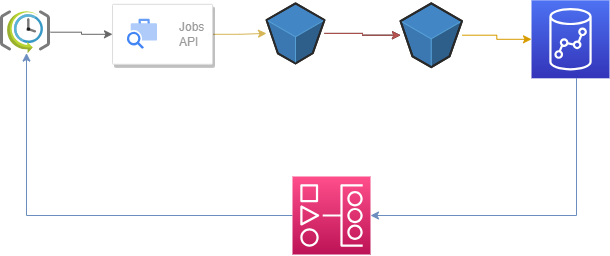

The diagram above was exported from draw.io. Its source (the exported page's mxGraphModel, read from the mxfile embedded in the PNG):
<mxGraphModel dx="1050" dy="541" grid="0" gridSize="10" guides="1" tooltips="1" connect="1" arrows="1" fold="1" page="1" pageScale="1" pageWidth="850" pageHeight="1100" math="0" shadow="0">
  <root>
    <mxCell id="0" />
    <mxCell id="1" parent="0" />
    <mxCell id="MeCZDxRGwgYTlR6ziTw5-2" style="edgeStyle=orthogonalEdgeStyle;rounded=0;orthogonalLoop=1;jettySize=auto;html=1;fillColor=#fff2cc;strokeColor=#d6b656;" parent="1" source="qjCP4Q9mCgdoHxUSWKJ6-1" target="qjCP4Q9mCgdoHxUSWKJ6-3" edge="1">
      <mxGeometry relative="1" as="geometry" />
    </mxCell>
    <mxCell id="qjCP4Q9mCgdoHxUSWKJ6-1" value="" style="strokeColor=#dddddd;shadow=1;strokeWidth=1;rounded=1;absoluteArcSize=1;arcSize=2;" parent="1" vertex="1">
      <mxGeometry x="184" y="201.8" width="100" height="60" as="geometry" />
    </mxCell>
    <mxCell id="qjCP4Q9mCgdoHxUSWKJ6-2" value="Jobs&#10;API" style="editableCssRules=.*;html=1;fontColor=#999999;shape=image;verticalLabelPosition=middle;labelBackgroundColor=#ffffff;verticalAlign=middle;labelPosition=right;align=left;spacingLeft=20;part=1;points=[];imageAspect=0;image=data:image/svg+xml,(base64 omitted: 1500 chars);" parent="qjCP4Q9mCgdoHxUSWKJ6-1" vertex="1">
      <mxGeometry width="30" height="30" relative="1" as="geometry">
        <mxPoint x="15" y="15" as="offset" />
      </mxGeometry>
    </mxCell>
    <mxCell id="qjCP4Q9mCgdoHxUSWKJ6-8" style="edgeStyle=orthogonalEdgeStyle;rounded=0;orthogonalLoop=1;jettySize=auto;html=1;" parent="1" source="qjCP4Q9mCgdoHxUSWKJ6-3" target="qjCP4Q9mCgdoHxUSWKJ6-5" edge="1">
      <mxGeometry relative="1" as="geometry" />
    </mxCell>
    <mxCell id="MeCZDxRGwgYTlR6ziTw5-6" value="" style="edgeStyle=orthogonalEdgeStyle;rounded=0;orthogonalLoop=1;jettySize=auto;html=1;fillColor=#f8cecc;strokeColor=#b85450;" parent="1" source="qjCP4Q9mCgdoHxUSWKJ6-3" target="qjCP4Q9mCgdoHxUSWKJ6-5" edge="1">
      <mxGeometry relative="1" as="geometry" />
    </mxCell>
    <mxCell id="qjCP4Q9mCgdoHxUSWKJ6-3" value="" style="verticalLabelPosition=bottom;html=1;verticalAlign=top;strokeWidth=1;align=center;outlineConnect=0;dashed=0;outlineConnect=0;shape=mxgraph.aws3d.s3Bucket;fillColor=#4286c5;strokeColor=#57A2D8;aspect=fixed;" parent="1" vertex="1">
      <mxGeometry x="338" y="200.83" width="58" height="60.17" as="geometry" />
    </mxCell>
    <mxCell id="MeCZDxRGwgYTlR6ziTw5-5" style="edgeStyle=orthogonalEdgeStyle;rounded=0;orthogonalLoop=1;jettySize=auto;html=1;entryX=0.52;entryY=0.985;entryDx=0;entryDy=0;entryPerimeter=0;fillColor=#dae8fc;strokeColor=#6c8ebf;" parent="1" source="qjCP4Q9mCgdoHxUSWKJ6-4" target="qjCP4Q9mCgdoHxUSWKJ6-10" edge="1">
      <mxGeometry relative="1" as="geometry" />
    </mxCell>
    <mxCell id="qjCP4Q9mCgdoHxUSWKJ6-4" value="" style="sketch=0;points=[[0,0,0],[0.25,0,0],[0.5,0,0],[0.75,0,0],[1,0,0],[0,1,0],[0.25,1,0],[0.5,1,0],[0.75,1,0],[1,1,0],[0,0.25,0],[0,0.5,0],[0,0.75,0],[1,0.25,0],[1,0.5,0],[1,0.75,0]];outlineConnect=0;fontColor=#232F3E;gradientColor=#FF4F8B;gradientDirection=north;fillColor=#BC1356;strokeColor=#ffffff;dashed=0;verticalLabelPosition=bottom;verticalAlign=top;align=center;html=1;fontSize=12;fontStyle=0;aspect=fixed;shape=mxgraph.aws4.resourceIcon;resIcon=mxgraph.aws4.managed_workflows_for_apache_airflow;" parent="1" vertex="1">
      <mxGeometry x="364" y="374" width="78" height="78" as="geometry" />
    </mxCell>
    <mxCell id="qjCP4Q9mCgdoHxUSWKJ6-9" style="edgeStyle=orthogonalEdgeStyle;rounded=0;orthogonalLoop=1;jettySize=auto;html=1;fillColor=#ffe6cc;strokeColor=#d79b00;" parent="1" source="qjCP4Q9mCgdoHxUSWKJ6-5" target="qjCP4Q9mCgdoHxUSWKJ6-6" edge="1">
      <mxGeometry relative="1" as="geometry" />
    </mxCell>
    <mxCell id="qjCP4Q9mCgdoHxUSWKJ6-5" value="" style="verticalLabelPosition=bottom;html=1;verticalAlign=top;strokeWidth=1;align=center;outlineConnect=0;dashed=0;outlineConnect=0;shape=mxgraph.aws3d.s3Bucket;fillColor=#4286c5;strokeColor=#57A2D8;aspect=fixed;" parent="1" vertex="1">
      <mxGeometry x="472" y="200.83" width="61.5" height="63.800000000000004" as="geometry" />
    </mxCell>
    <mxCell id="MeCZDxRGwgYTlR6ziTw5-4" style="edgeStyle=orthogonalEdgeStyle;rounded=0;orthogonalLoop=1;jettySize=auto;html=1;entryX=1;entryY=0.5;entryDx=0;entryDy=0;entryPerimeter=0;fillColor=#dae8fc;strokeColor=#6c8ebf;" parent="1" source="qjCP4Q9mCgdoHxUSWKJ6-6" target="qjCP4Q9mCgdoHxUSWKJ6-4" edge="1">
      <mxGeometry relative="1" as="geometry">
        <Array as="points">
          <mxPoint x="648" y="413" />
        </Array>
      </mxGeometry>
    </mxCell>
    <mxCell id="qjCP4Q9mCgdoHxUSWKJ6-6" value="" style="sketch=0;points=[[0,0,0],[0.25,0,0],[0.5,0,0],[0.75,0,0],[1,0,0],[0,1,0],[0.25,1,0],[0.5,1,0],[0.75,1,0],[1,1,0],[0,0.25,0],[0,0.5,0],[0,0.75,0],[1,0.25,0],[1,0.5,0],[1,0.75,0]];outlineConnect=0;fontColor=#232F3E;gradientColor=#4D72F3;gradientDirection=north;fillColor=#3334B9;strokeColor=#ffffff;dashed=0;verticalLabelPosition=bottom;verticalAlign=top;align=center;html=1;fontSize=12;fontStyle=0;aspect=fixed;shape=mxgraph.aws4.resourceIcon;resIcon=mxgraph.aws4.redshift;" parent="1" vertex="1">
      <mxGeometry x="603" y="197.8" width="78" height="78" as="geometry" />
    </mxCell>
    <mxCell id="MeCZDxRGwgYTlR6ziTw5-1" style="edgeStyle=orthogonalEdgeStyle;rounded=0;orthogonalLoop=1;jettySize=auto;html=1;entryX=0;entryY=0.5;entryDx=0;entryDy=0;fillColor=#f5f5f5;strokeColor=#666666;" parent="1" source="qjCP4Q9mCgdoHxUSWKJ6-10" target="qjCP4Q9mCgdoHxUSWKJ6-1" edge="1">
      <mxGeometry relative="1" as="geometry" />
    </mxCell>
    <mxCell id="qjCP4Q9mCgdoHxUSWKJ6-10" value="" style="sketch=0;aspect=fixed;html=1;points=[];align=center;image;fontSize=12;image=img/lib/mscae/SchedulerJobCollection.svg;" parent="1" vertex="1">
      <mxGeometry x="72" y="208.23" width="50" height="43" as="geometry" />
    </mxCell>
  </root>
</mxGraphModel>